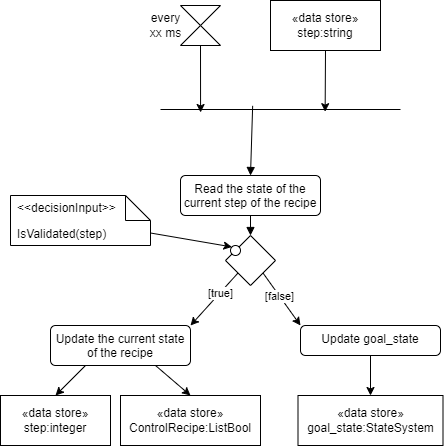

The diagram above was exported from draw.io. Its source (the exported page's mxGraphModel, read from the mxfile embedded in the PNG):
<mxGraphModel dx="889" dy="609" grid="1" gridSize="10" guides="1" tooltips="1" connect="1" arrows="1" fold="1" page="1" pageScale="1" pageWidth="850" pageHeight="1100" math="0" shadow="0">
  <root>
    <mxCell id="0" />
    <mxCell id="1" parent="0" />
    <mxCell id="2" value="" style="shape=collate;html=1;" parent="1" vertex="1">
      <mxGeometry x="300" y="20" width="40" height="40" as="geometry" />
    </mxCell>
    <mxCell id="5" value="Read the state of the current step of the recipe" style="html=1;align=center;verticalAlign=top;rounded=1;absoluteArcSize=1;arcSize=10;dashed=0;whiteSpace=wrap;" parent="1" vertex="1">
      <mxGeometry x="300" y="190" width="140" height="40" as="geometry" />
    </mxCell>
    <mxCell id="7" value="" style="line;strokeWidth=1;fillColor=none;align=left;verticalAlign=middle;spacingTop=-1;spacingLeft=3;spacingRight=3;rotatable=0;labelPosition=right;points=[];portConstraint=eastwest;strokeColor=inherit;" parent="1" vertex="1">
      <mxGeometry x="280" y="120" width="240" height="8" as="geometry" />
    </mxCell>
    <mxCell id="8" value="«data store»&lt;br&gt;step:string" style="html=1;whiteSpace=wrap;" parent="1" vertex="1">
      <mxGeometry x="390" y="15" width="110" height="50" as="geometry" />
    </mxCell>
    <mxCell id="9" style="edgeStyle=none;html=1;exitX=0.5;exitY=1;exitDx=0;exitDy=0;entryX=0.167;entryY=0.875;entryDx=0;entryDy=0;entryPerimeter=0;" parent="1" source="2" target="7" edge="1">
      <mxGeometry relative="1" as="geometry" />
    </mxCell>
    <mxCell id="10" style="edgeStyle=none;html=1;exitX=0.5;exitY=1;exitDx=0;exitDy=0;entryX=0.686;entryY=0.771;entryDx=0;entryDy=0;entryPerimeter=0;" parent="1" source="8" target="7" edge="1">
      <mxGeometry relative="1" as="geometry" />
    </mxCell>
    <mxCell id="26" style="edgeStyle=none;html=1;exitX=0;exitY=1;exitDx=0;exitDy=0;entryX=1;entryY=0;entryDx=0;entryDy=0;" parent="1" source="14" target="24" edge="1">
      <mxGeometry relative="1" as="geometry" />
    </mxCell>
    <mxCell id="28" value="[true]" style="edgeLabel;html=1;align=center;verticalAlign=middle;resizable=0;points=[];" parent="26" vertex="1" connectable="0">
      <mxGeometry x="-0.2407" relative="1" as="geometry">
        <mxPoint as="offset" />
      </mxGeometry>
    </mxCell>
    <mxCell id="27" style="edgeStyle=none;html=1;exitX=1;exitY=1;exitDx=0;exitDy=0;entryX=0;entryY=0;entryDx=0;entryDy=0;" parent="1" source="14" target="23" edge="1">
      <mxGeometry relative="1" as="geometry" />
    </mxCell>
    <mxCell id="29" value="[false]" style="edgeLabel;html=1;align=center;verticalAlign=middle;resizable=0;points=[];" parent="27" vertex="1" connectable="0">
      <mxGeometry x="-0.1368" relative="1" as="geometry">
        <mxPoint as="offset" />
      </mxGeometry>
    </mxCell>
    <mxCell id="14" value="" style="rhombus;" parent="1" vertex="1">
      <mxGeometry x="345" y="250" width="50" height="50" as="geometry" />
    </mxCell>
    <mxCell id="16" value="" style="html=1;verticalAlign=bottom;labelBackgroundColor=none;endArrow=block;endFill=1;entryX=0.5;entryY=0;entryDx=0;entryDy=0;exitX=0.5;exitY=1;exitDx=0;exitDy=0;" parent="1" source="5" target="14" edge="1">
      <mxGeometry width="160" relative="1" as="geometry">
        <mxPoint x="260" y="210" as="sourcePoint" />
        <mxPoint x="420" y="210" as="targetPoint" />
      </mxGeometry>
    </mxCell>
    <mxCell id="17" value="" style="html=1;verticalAlign=bottom;labelBackgroundColor=none;endArrow=block;endFill=1;entryX=0.5;entryY=0;entryDx=0;entryDy=0;exitX=0.384;exitY=0.042;exitDx=0;exitDy=0;exitPerimeter=0;" parent="1" source="7" target="5" edge="1">
      <mxGeometry width="160" relative="1" as="geometry">
        <mxPoint x="380" y="230" as="sourcePoint" />
        <mxPoint x="380" y="270" as="targetPoint" />
      </mxGeometry>
    </mxCell>
    <mxCell id="40" style="edgeStyle=none;html=1;exitX=0;exitY=0;exitDx=140;exitDy=37.5;exitPerimeter=0;entryX=0;entryY=0;entryDx=0;entryDy=0;" parent="1" source="18" target="21" edge="1">
      <mxGeometry relative="1" as="geometry" />
    </mxCell>
    <mxCell id="18" value="IsValidated(step)" style="shape=note2;boundedLbl=1;whiteSpace=wrap;html=1;size=25;verticalAlign=top;align=left;spacingLeft=5;" parent="1" vertex="1">
      <mxGeometry x="130" y="210" width="140" height="50" as="geometry" />
    </mxCell>
    <mxCell id="19" value="&amp;lt;&amp;lt;decisionInput&amp;gt;&amp;gt;" style="resizeWidth=1;part=1;strokeColor=none;fillColor=none;align=left;spacingLeft=5;whiteSpace=wrap;html=1;" parent="18" vertex="1">
      <mxGeometry width="140" height="25" relative="1" as="geometry" />
    </mxCell>
    <mxCell id="21" value="" style="ellipse;" parent="1" vertex="1">
      <mxGeometry x="350" y="260" width="10" height="10" as="geometry" />
    </mxCell>
    <mxCell id="33" style="edgeStyle=none;html=1;exitX=0.5;exitY=1;exitDx=0;exitDy=0;entryX=0.5;entryY=0;entryDx=0;entryDy=0;" parent="1" source="23" target="31" edge="1">
      <mxGeometry relative="1" as="geometry" />
    </mxCell>
    <mxCell id="23" value="Update goal_state" style="html=1;align=center;verticalAlign=top;rounded=1;absoluteArcSize=1;arcSize=10;dashed=0;whiteSpace=wrap;" parent="1" vertex="1">
      <mxGeometry x="420" y="340" width="140" height="30" as="geometry" />
    </mxCell>
    <mxCell id="35" style="edgeStyle=none;html=1;exitX=0.25;exitY=1;exitDx=0;exitDy=0;entryX=0.5;entryY=0;entryDx=0;entryDy=0;" parent="1" source="24" target="30" edge="1">
      <mxGeometry relative="1" as="geometry" />
    </mxCell>
    <mxCell id="37" style="edgeStyle=none;html=1;exitX=0.75;exitY=1;exitDx=0;exitDy=0;entryX=0.5;entryY=0;entryDx=0;entryDy=0;" parent="1" source="24" target="36" edge="1">
      <mxGeometry relative="1" as="geometry" />
    </mxCell>
    <mxCell id="24" value="Update the current state of the recipe" style="html=1;align=center;verticalAlign=top;rounded=1;absoluteArcSize=1;arcSize=10;dashed=0;whiteSpace=wrap;" parent="1" vertex="1">
      <mxGeometry x="170" y="340" width="140" height="40" as="geometry" />
    </mxCell>
    <mxCell id="30" value="«data store»&lt;br&gt;step:integer" style="html=1;whiteSpace=wrap;" parent="1" vertex="1">
      <mxGeometry x="120" y="410" width="110" height="50" as="geometry" />
    </mxCell>
    <mxCell id="31" value="«data store»&lt;br&gt;goal_state:StateSystem" style="html=1;whiteSpace=wrap;" parent="1" vertex="1">
      <mxGeometry x="417.5" y="410" width="145" height="50" as="geometry" />
    </mxCell>
    <mxCell id="36" value="«data store»&lt;br&gt;ControlRecipe:ListBool" style="html=1;whiteSpace=wrap;" parent="1" vertex="1">
      <mxGeometry x="240" y="410" width="140" height="50" as="geometry" />
    </mxCell>
    <mxCell id="41" value="every&lt;div&gt;xx ms&lt;/div&gt;" style="text;html=1;align=center;verticalAlign=middle;resizable=0;points=[];autosize=1;strokeColor=none;fillColor=none;" parent="1" vertex="1">
      <mxGeometry x="260" y="20" width="50" height="40" as="geometry" />
    </mxCell>
  </root>
</mxGraphModel>